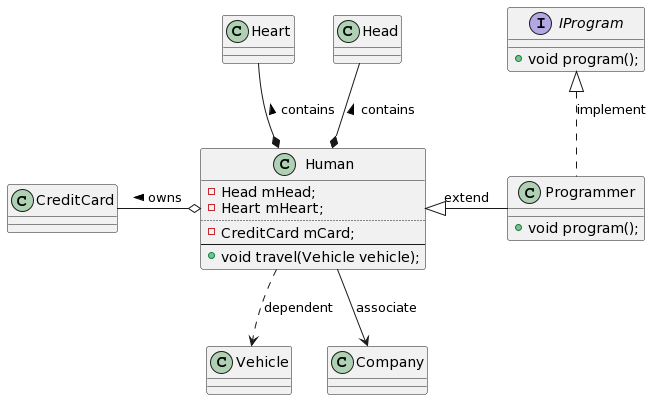

The diagram above was rendered by PlantUML. Its source (embedded in the PNG):
@startuml
class Human {
    - Head mHead;
    - Heart mHeart;
    ..
    - CreditCard mCard;
    --
    + void travel(Vehicle vehicle);
}
 
Human *-up- Head : contains >
Human *-up- Heart : contains >
 

Human o-left- CreditCard : owns >
 
 
Human .down.> Vehicle : dependent
 
 
Human -down-> Company : associate
 
 
interface IProgram {
    + void program();
}
class Programmer {
    + void program();
}
Programmer -left-|> Human : extend
Programmer .up.|> IProgram : implement
@enduml